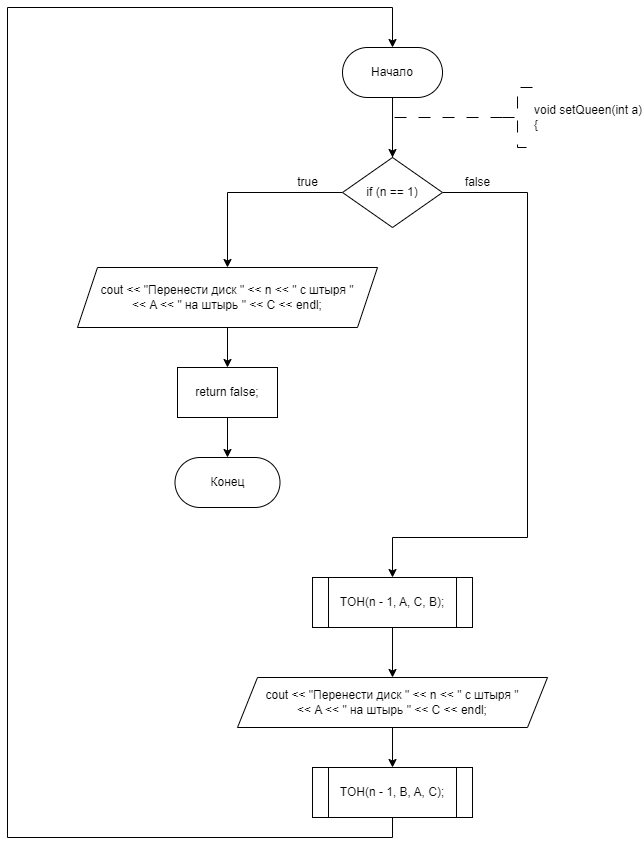

The diagram above was exported from draw.io. Its source (the exported page's mxGraphModel, read from the mxfile embedded in the PNG):
<mxGraphModel dx="1836" dy="669" grid="1" gridSize="10" guides="1" tooltips="1" connect="1" arrows="1" fold="1" page="1" pageScale="1" pageWidth="827" pageHeight="1169" math="0" shadow="0">
  <root>
    <mxCell id="WIyWlLk6GJQsqaUBKTNV-0" />
    <mxCell id="WIyWlLk6GJQsqaUBKTNV-1" parent="WIyWlLk6GJQsqaUBKTNV-0" />
    <mxCell id="gduAmgC9F71z0bOu5Bhf-4" value="" style="edgeStyle=orthogonalEdgeStyle;rounded=0;orthogonalLoop=1;jettySize=auto;html=1;" edge="1" parent="WIyWlLk6GJQsqaUBKTNV-1" source="gduAmgC9F71z0bOu5Bhf-0" target="gduAmgC9F71z0bOu5Bhf-3">
      <mxGeometry relative="1" as="geometry" />
    </mxCell>
    <mxCell id="gduAmgC9F71z0bOu5Bhf-0" value="Начало" style="rounded=1;whiteSpace=wrap;html=1;arcSize=50;" vertex="1" parent="WIyWlLk6GJQsqaUBKTNV-1">
      <mxGeometry x="305.01" y="200" width="100" height="50" as="geometry" />
    </mxCell>
    <mxCell id="gduAmgC9F71z0bOu5Bhf-1" value="" style="edgeStyle=orthogonalEdgeStyle;rounded=0;orthogonalLoop=1;jettySize=auto;html=1;strokeWidth=1;dashed=1;dashPattern=12 12;entryX=0.5;entryY=0;entryDx=0;entryDy=0;" edge="1" parent="WIyWlLk6GJQsqaUBKTNV-1" source="gduAmgC9F71z0bOu5Bhf-2" target="gduAmgC9F71z0bOu5Bhf-3">
      <mxGeometry relative="1" as="geometry">
        <Array as="points">
          <mxPoint x="355" y="270" />
          <mxPoint x="355" y="320" />
        </Array>
        <mxPoint x="355" y="310" as="targetPoint" />
      </mxGeometry>
    </mxCell>
    <mxCell id="gduAmgC9F71z0bOu5Bhf-2" value="void setQueen(int a)&lt;br&gt;{" style="strokeWidth=1;html=1;shape=mxgraph.flowchart.annotation_2;align=left;labelPosition=right;pointerEvents=1;dashed=1;dashPattern=12 12;" vertex="1" parent="WIyWlLk6GJQsqaUBKTNV-1">
      <mxGeometry x="465.01" y="240" width="30" height="60" as="geometry" />
    </mxCell>
    <mxCell id="gduAmgC9F71z0bOu5Bhf-6" style="edgeStyle=orthogonalEdgeStyle;rounded=0;orthogonalLoop=1;jettySize=auto;html=1;exitX=0;exitY=0.5;exitDx=0;exitDy=0;entryX=0.5;entryY=0;entryDx=0;entryDy=0;" edge="1" parent="WIyWlLk6GJQsqaUBKTNV-1" source="gduAmgC9F71z0bOu5Bhf-3" target="gduAmgC9F71z0bOu5Bhf-5">
      <mxGeometry relative="1" as="geometry" />
    </mxCell>
    <mxCell id="gduAmgC9F71z0bOu5Bhf-14" style="edgeStyle=orthogonalEdgeStyle;rounded=0;orthogonalLoop=1;jettySize=auto;html=1;exitX=1;exitY=0.5;exitDx=0;exitDy=0;entryX=0.5;entryY=0;entryDx=0;entryDy=0;" edge="1" parent="WIyWlLk6GJQsqaUBKTNV-1" source="gduAmgC9F71z0bOu5Bhf-3" target="gduAmgC9F71z0bOu5Bhf-13">
      <mxGeometry relative="1" as="geometry">
        <Array as="points">
          <mxPoint x="490" y="345" />
          <mxPoint x="490" y="690" />
          <mxPoint x="355" y="690" />
        </Array>
      </mxGeometry>
    </mxCell>
    <mxCell id="gduAmgC9F71z0bOu5Bhf-3" value="if (n == 1)" style="rhombus;whiteSpace=wrap;html=1;" vertex="1" parent="WIyWlLk6GJQsqaUBKTNV-1">
      <mxGeometry x="305.01" y="310" width="100" height="70" as="geometry" />
    </mxCell>
    <mxCell id="gduAmgC9F71z0bOu5Bhf-10" value="" style="edgeStyle=orthogonalEdgeStyle;rounded=0;orthogonalLoop=1;jettySize=auto;html=1;" edge="1" parent="WIyWlLk6GJQsqaUBKTNV-1" source="gduAmgC9F71z0bOu5Bhf-5" target="gduAmgC9F71z0bOu5Bhf-8">
      <mxGeometry relative="1" as="geometry" />
    </mxCell>
    <mxCell id="gduAmgC9F71z0bOu5Bhf-5" value="cout &amp;lt;&amp;lt; &quot;Перенести диск &quot; &amp;lt;&amp;lt; n &amp;lt;&amp;lt; &quot; с штыря &quot; &lt;br&gt;&amp;lt;&amp;lt; A &amp;lt;&amp;lt; &quot; на штырь &quot; &amp;lt;&amp;lt; C &amp;lt;&amp;lt; endl;" style="shape=parallelogram;perimeter=parallelogramPerimeter;whiteSpace=wrap;html=1;fixedSize=1;" vertex="1" parent="WIyWlLk6GJQsqaUBKTNV-1">
      <mxGeometry x="40" y="420" width="300" height="60" as="geometry" />
    </mxCell>
    <mxCell id="gduAmgC9F71z0bOu5Bhf-7" value="" style="edgeStyle=orthogonalEdgeStyle;rounded=0;orthogonalLoop=1;jettySize=auto;html=1;" edge="1" parent="WIyWlLk6GJQsqaUBKTNV-1" source="gduAmgC9F71z0bOu5Bhf-8" target="gduAmgC9F71z0bOu5Bhf-9">
      <mxGeometry relative="1" as="geometry" />
    </mxCell>
    <mxCell id="gduAmgC9F71z0bOu5Bhf-8" value="return false;" style="whiteSpace=wrap;html=1;" vertex="1" parent="WIyWlLk6GJQsqaUBKTNV-1">
      <mxGeometry x="140" y="520" width="100" height="50" as="geometry" />
    </mxCell>
    <mxCell id="gduAmgC9F71z0bOu5Bhf-9" value="Конец" style="rounded=1;whiteSpace=wrap;html=1;arcSize=50;" vertex="1" parent="WIyWlLk6GJQsqaUBKTNV-1">
      <mxGeometry x="137.5" y="610" width="105" height="50" as="geometry" />
    </mxCell>
    <mxCell id="gduAmgC9F71z0bOu5Bhf-11" value="true" style="text;html=1;align=center;verticalAlign=middle;resizable=0;points=[];autosize=1;strokeColor=none;fillColor=none;" vertex="1" parent="WIyWlLk6GJQsqaUBKTNV-1">
      <mxGeometry x="250" y="320" width="40" height="30" as="geometry" />
    </mxCell>
    <mxCell id="gduAmgC9F71z0bOu5Bhf-12" value="false" style="text;html=1;align=center;verticalAlign=middle;resizable=0;points=[];autosize=1;strokeColor=none;fillColor=none;" vertex="1" parent="WIyWlLk6GJQsqaUBKTNV-1">
      <mxGeometry x="415.01" y="320" width="50" height="30" as="geometry" />
    </mxCell>
    <mxCell id="gduAmgC9F71z0bOu5Bhf-17" value="" style="edgeStyle=orthogonalEdgeStyle;rounded=0;orthogonalLoop=1;jettySize=auto;html=1;" edge="1" parent="WIyWlLk6GJQsqaUBKTNV-1" source="gduAmgC9F71z0bOu5Bhf-13" target="gduAmgC9F71z0bOu5Bhf-16">
      <mxGeometry relative="1" as="geometry" />
    </mxCell>
    <mxCell id="gduAmgC9F71z0bOu5Bhf-13" value="TOH(n - 1, A, C, B);" style="shape=process;whiteSpace=wrap;html=1;backgroundOutline=1;" vertex="1" parent="WIyWlLk6GJQsqaUBKTNV-1">
      <mxGeometry x="275.01" y="730" width="160" height="50" as="geometry" />
    </mxCell>
    <mxCell id="gduAmgC9F71z0bOu5Bhf-19" value="" style="edgeStyle=orthogonalEdgeStyle;rounded=0;orthogonalLoop=1;jettySize=auto;html=1;" edge="1" parent="WIyWlLk6GJQsqaUBKTNV-1" source="gduAmgC9F71z0bOu5Bhf-16" target="gduAmgC9F71z0bOu5Bhf-18">
      <mxGeometry relative="1" as="geometry" />
    </mxCell>
    <mxCell id="gduAmgC9F71z0bOu5Bhf-16" value="cout &amp;lt;&amp;lt; &quot;Перенести диск &quot; &amp;lt;&amp;lt; n &amp;lt;&amp;lt; &quot; с штыря &quot; &lt;br&gt;&amp;lt;&amp;lt; A &amp;lt;&amp;lt; &quot; на штырь &quot; &amp;lt;&amp;lt; C &amp;lt;&amp;lt; endl;" style="shape=parallelogram;perimeter=parallelogramPerimeter;whiteSpace=wrap;html=1;fixedSize=1;" vertex="1" parent="WIyWlLk6GJQsqaUBKTNV-1">
      <mxGeometry x="200.01" y="830" width="310" height="50" as="geometry" />
    </mxCell>
    <mxCell id="gduAmgC9F71z0bOu5Bhf-20" style="edgeStyle=orthogonalEdgeStyle;rounded=0;orthogonalLoop=1;jettySize=auto;html=1;exitX=0.5;exitY=1;exitDx=0;exitDy=0;entryX=0.5;entryY=0;entryDx=0;entryDy=0;" edge="1" parent="WIyWlLk6GJQsqaUBKTNV-1" source="gduAmgC9F71z0bOu5Bhf-18" target="gduAmgC9F71z0bOu5Bhf-0">
      <mxGeometry relative="1" as="geometry">
        <mxPoint x="70" y="10" as="targetPoint" />
        <Array as="points">
          <mxPoint x="355" y="990" />
          <mxPoint x="-30" y="990" />
          <mxPoint x="-30" y="160" />
          <mxPoint x="355" y="160" />
        </Array>
      </mxGeometry>
    </mxCell>
    <mxCell id="gduAmgC9F71z0bOu5Bhf-18" value="TOH(n - 1, B, A, C);" style="shape=process;whiteSpace=wrap;html=1;backgroundOutline=1;" vertex="1" parent="WIyWlLk6GJQsqaUBKTNV-1">
      <mxGeometry x="275.01" y="920" width="160" height="50" as="geometry" />
    </mxCell>
  </root>
</mxGraphModel>